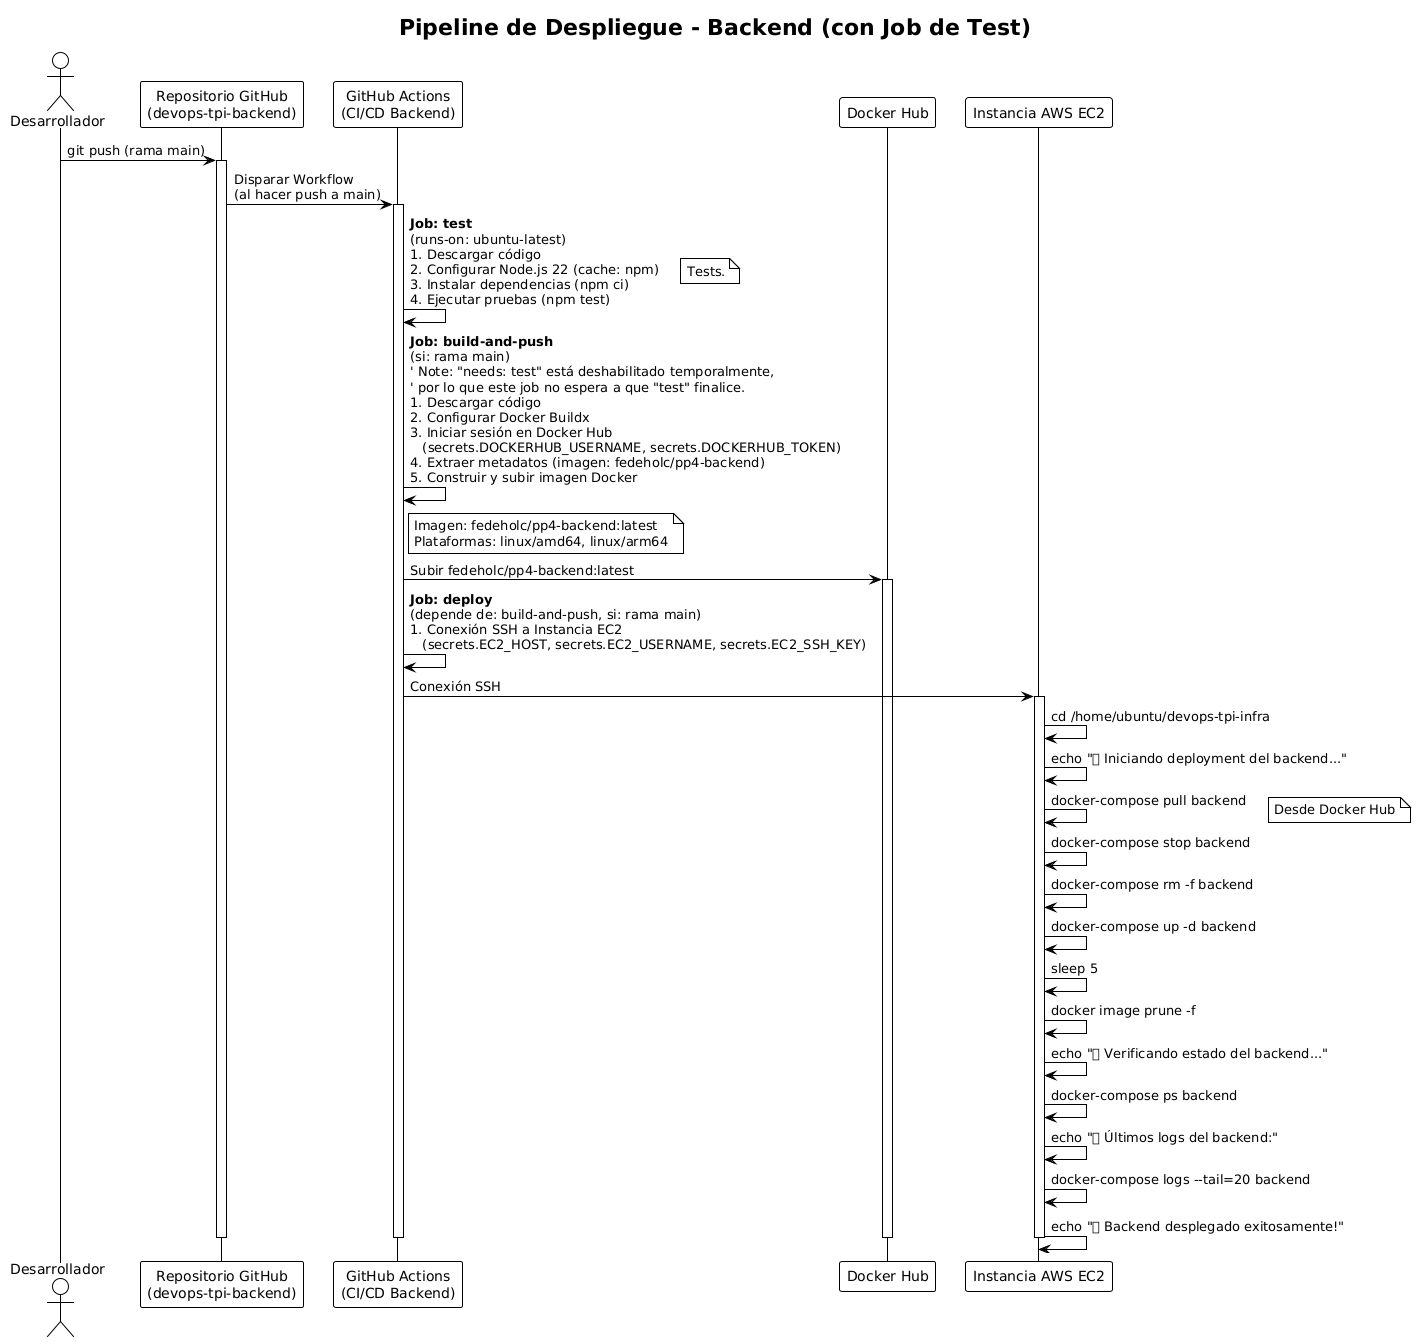

The diagram above was rendered by PlantUML. Its source (embedded in the PNG):
@startuml
!theme plain
skinparam backgroundColor #FFFFFF
skinparam shadowing false

title Pipeline de Despliegue - Backend (con Job de Test)

actor Desarrollador as dev
participant "Repositorio GitHub\n(devops-tpi-backend)" as gh_back
participant "GitHub Actions\n(CI/CD Backend)" as ga_back
participant "Docker Hub" as dh
participant "Instancia AWS EC2" as ec2

dev -> gh_back: git push (rama main)
activate gh_back

gh_back -> ga_back: Disparar Workflow\n(al hacer push a main)
activate ga_back

ga_back -> ga_back: **Job: test**\n(runs-on: ubuntu-latest)\n1. Descargar código\n2. Configurar Node.js 22 (cache: npm)\n3. Instalar dependencias (npm ci)\n4. Ejecutar pruebas (npm test)
note right: Tests.

ga_back -> ga_back: **Job: build-and-push**\n(si: rama main)\n' Note: "needs: test" está deshabilitado temporalmente,\n' por lo que este job no espera a que "test" finalice.\n1. Descargar código\n2. Configurar Docker Buildx\n3. Iniciar sesión en Docker Hub\n   (secrets.DOCKERHUB_USERNAME, secrets.DOCKERHUB_TOKEN)\n4. Extraer metadatos (imagen: fedeholc/pp4-backend)\n5. Construir y subir imagen Docker
note right of ga_back
  Imagen: fedeholc/pp4-backend:latest
  Plataformas: linux/amd64, linux/arm64
end note
ga_back -> dh: Subir fedeholc/pp4-backend:latest
activate dh

ga_back -> ga_back: **Job: deploy**\n(depende de: build-and-push, si: rama main)\n1. Conexión SSH a Instancia EC2\n   (secrets.EC2_HOST, secrets.EC2_USERNAME, secrets.EC2_SSH_KEY)
ga_back -> ec2: Conexión SSH
activate ec2
ec2 -> ec2: cd /home/ubuntu/devops-tpi-infra
ec2 -> ec2: echo "🚀 Iniciando deployment del backend..."
ec2 -> ec2: docker-compose pull backend
note right: Desde Docker Hub
ec2 -> ec2: docker-compose stop backend
ec2 -> ec2: docker-compose rm -f backend
ec2 -> ec2: docker-compose up -d backend
ec2 -> ec2: sleep 5
ec2 -> ec2: docker image prune -f
ec2 -> ec2: echo "🔍 Verificando estado del backend..."
ec2 -> ec2: docker-compose ps backend
ec2 -> ec2: echo "📋 Últimos logs del backend:"
ec2 -> ec2: docker-compose logs --tail=20 backend
ec2 -> ec2: echo "✅ Backend desplegado exitosamente!"
deactivate ec2
deactivate dh
deactivate ga_back
deactivate gh_back
@enduml